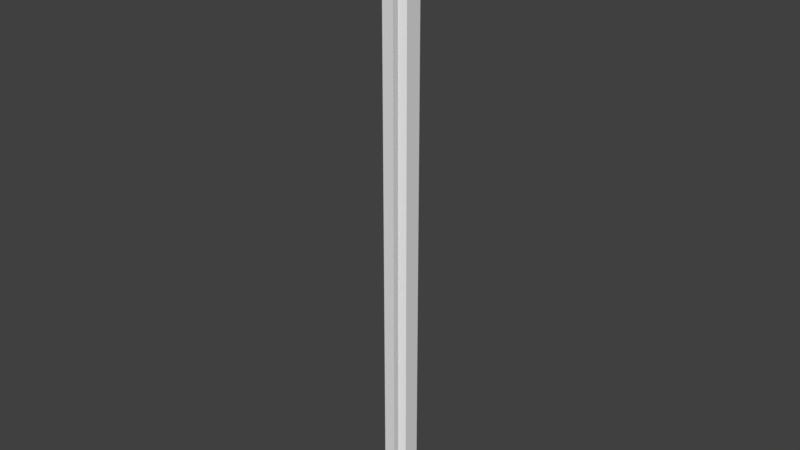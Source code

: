 # Source: eRail.blend  (saved by Blender 2.78.0; exported with 4.5.12 LTS)
import bpy
from mathutils import Matrix  # noqa: F401  (used for matrix-valued properties, if any)

bpy.ops.wm.read_factory_settings(use_empty=True)
scene = bpy.context.scene
scene.name = 'Scene'

# ---- collections
col_collection_1 = bpy.data.collections.new('Collection 1'); scene.collection.children.link(col_collection_1)

# ---- world
world_world = bpy.data.worlds.new('World'); scene.world = world_world
world_world.color = (0.05088, 0.05088, 0.05088)
world_world.use_sun_shadow = False
world_world.sun_shadow_jitter_overblur = 0.0
world_world.cycles.sampling_method = 'MANUAL'

# ---- meshes
me_cube_008 = bpy.data.meshes.new('Cube.008')
me_cube_008.from_pydata([(-0.2, -0.3831, -10.7), (-0.2, -0.3831, 10.7), (-0.3, 0.7165, -10.7), (-0.3, 0.7165, 10.7), (0.2, -0.3831, -10.7), (0.2, -0.3831, 10.7), (0.3, 0.7165, -10.7), (0.3, 0.7165, 10.7), (0.2, -0.1831, -10.7), (0.1, -0.1831, 10.7), (0.1, -0.1831, -10.7), (0.2, -0.1831, 10.7), (0.1, -0.08354, 10.7), (0.1, -0.08354, -10.7), (0.3, 0.1165, -10.7), (0.3, 0.1165, 10.7), (-0.2, -0.1831, -10.7), (-0.1, -0.1831, 10.7), (-0.2, -0.1831, 10.7), (-0.1, -0.1831, -10.7), (-0.1, -0.08354, 10.7), (-0.1, -0.08354, -10.7), (-0.3, 0.1165, -10.7), (-0.3, 0.1165, 10.7)], [], [(0, 1, 18, 16), (2, 3, 7, 6), (6, 7, 15, 14), (4, 5, 1, 0), (2, 6, 14, 13, 10, 8, 4, 0, 16, 19, 21, 22), (7, 3, 23, 20, 17, 18, 1, 5, 11, 9, 12, 15), (12, 13, 14, 15), (13, 12, 9, 10), (8, 11, 5, 4), (10, 9, 11, 8), (19, 17, 20, 21), (21, 20, 23, 22), (22, 23, 3, 2), (17, 19, 16, 18)])
me_cube_008.use_remesh_preserve_volume = False
me_cube_008.use_remesh_preserve_attributes = False
me_cube_008.use_mirror_vertex_groups = False
me_cube_008.update()

# ---- objects
ob_cube_008 = bpy.data.objects.new('Cube.008', me_cube_008)

# ---- transforms, parenting, visibility, modifiers, constraints
ob_cube_008.location = (-0.001849, 4.28, 9.436)
ob_cube_008.lineart.crease_threshold = 0.0

# ---- collection membership
col_collection_1.objects.link(ob_cube_008)

# ---- scene / render settings (as saved in the file)
scene.frame_start = 1; scene.frame_end = 250; scene.frame_set(1)
scene.render.engine = 'BLENDER_EEVEE_NEXT'
scene.render.resolution_percentage = 50
scene.render.dither_intensity = 0.0
scene.cycles.use_denoising = False
scene.cycles.samples = 128
scene.cycles.sampling_pattern = 'TABULATED_SOBOL'
scene.cycles.light_sampling_threshold = 0.0
scene.cycles.use_adaptive_sampling = False
scene.cycles.use_light_tree = False
scene.cycles.blur_glossy = 0.0
scene.cycles.sample_clamp_indirect = 0.0
scene.view_settings.view_transform = 'Standard'
bpy.context.view_layer.update()

# ---- added for rendering (the .blend has no active camera and no usable light): camera, sun
cam_auto = bpy.data.cameras.new('AutoCamera')
cam_auto.lens = 50.0
cam_auto.sensor_width = 36.0
cam_auto.clip_end = 1000.0
ob_auto_camera = bpy.data.objects.new('AutoCamera', cam_auto)
scene.collection.objects.link(ob_auto_camera)
ob_auto_camera.location = (19.8318, -19.3537, 25.3025)
ob_auto_camera.rotation_euler = (1.09748, -7.21219e-08, 0.694738)
scene.camera = ob_auto_camera
light_auto_sun = bpy.data.lights.new('AutoSun', 'SUN')
light_auto_sun.energy = 3.0
light_auto_sun.angle = 0.0523599
ob_auto_sun = bpy.data.objects.new('AutoSun', light_auto_sun)
scene.collection.objects.link(ob_auto_sun)
ob_auto_sun.rotation_euler = (0.872665, 0.174533, 0.523599)
bpy.context.view_layer.update()

